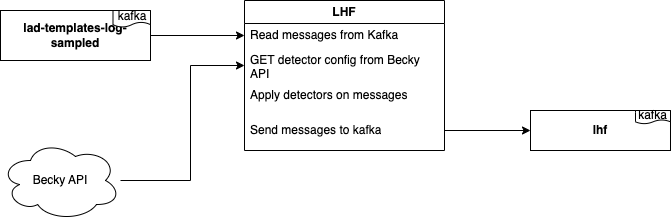

The diagram above was exported from draw.io. Its source (the exported page's mxGraphModel, read from the mxfile embedded in the PNG):
<mxGraphModel dx="1434" dy="828" grid="1" gridSize="10" guides="1" tooltips="1" connect="1" arrows="1" fold="1" page="1" pageScale="1" pageWidth="827" pageHeight="1169" math="0" shadow="0">
  <root>
    <mxCell id="0" />
    <mxCell id="1" parent="0" />
    <mxCell id="ShzM1qNIrG4F7Urm4qDz-27" style="edgeStyle=orthogonalEdgeStyle;rounded=0;orthogonalLoop=1;jettySize=auto;html=1;entryX=0;entryY=0.5;entryDx=0;entryDy=0;" edge="1" parent="1" source="ShzM1qNIrG4F7Urm4qDz-4" target="ShzM1qNIrG4F7Urm4qDz-22">
      <mxGeometry relative="1" as="geometry">
        <Array as="points">
          <mxPoint x="260" y="200" />
          <mxPoint x="260" y="85" />
        </Array>
      </mxGeometry>
    </mxCell>
    <mxCell id="ShzM1qNIrG4F7Urm4qDz-4" value="Becky API" style="ellipse;shape=cloud;whiteSpace=wrap;html=1;" vertex="1" parent="1">
      <mxGeometry x="70" y="160" width="120" height="80" as="geometry" />
    </mxCell>
    <mxCell id="ShzM1qNIrG4F7Urm4qDz-5" value="" style="group" vertex="1" connectable="0" parent="1">
      <mxGeometry x="70" y="30" width="150" height="50" as="geometry" />
    </mxCell>
    <mxCell id="ShzM1qNIrG4F7Urm4qDz-6" value="&lt;b&gt;lad-templates-log-sampled&lt;/b&gt;" style="rounded=0;whiteSpace=wrap;html=1;" vertex="1" parent="ShzM1qNIrG4F7Urm4qDz-5">
      <mxGeometry width="150" height="50" as="geometry" />
    </mxCell>
    <mxCell id="ShzM1qNIrG4F7Urm4qDz-7" value="kafka" style="shape=document;whiteSpace=wrap;html=1;boundedLbl=1;" vertex="1" parent="ShzM1qNIrG4F7Urm4qDz-5">
      <mxGeometry x="112.5" width="37.5" height="16.666666666666668" as="geometry" />
    </mxCell>
    <mxCell id="ShzM1qNIrG4F7Urm4qDz-20" value="LHF" style="swimlane;whiteSpace=wrap;html=1;" vertex="1" parent="1">
      <mxGeometry x="314" y="20" width="200" height="150" as="geometry" />
    </mxCell>
    <mxCell id="ShzM1qNIrG4F7Urm4qDz-21" value="Read messages from Kafka" style="text;strokeColor=none;fillColor=none;align=left;verticalAlign=middle;spacingLeft=4;spacingRight=4;overflow=hidden;points=[[0,0.5],[1,0.5]];portConstraint=eastwest;rotatable=0;whiteSpace=wrap;html=1;" vertex="1" parent="ShzM1qNIrG4F7Urm4qDz-20">
      <mxGeometry y="20" width="200" height="30" as="geometry" />
    </mxCell>
    <mxCell id="ShzM1qNIrG4F7Urm4qDz-22" value="GET detector config from Becky API" style="text;strokeColor=none;fillColor=none;align=left;verticalAlign=middle;spacingLeft=4;spacingRight=4;overflow=hidden;points=[[0,0.5],[1,0.5]];portConstraint=eastwest;rotatable=0;whiteSpace=wrap;html=1;" vertex="1" parent="ShzM1qNIrG4F7Urm4qDz-20">
      <mxGeometry y="50" width="200" height="30" as="geometry" />
    </mxCell>
    <mxCell id="ShzM1qNIrG4F7Urm4qDz-24" value="Apply detectors on messages" style="text;strokeColor=none;fillColor=none;align=left;verticalAlign=middle;spacingLeft=4;spacingRight=4;overflow=hidden;points=[[0,0.5],[1,0.5]];portConstraint=eastwest;rotatable=0;whiteSpace=wrap;html=1;" vertex="1" parent="ShzM1qNIrG4F7Urm4qDz-20">
      <mxGeometry y="80" width="200" height="30" as="geometry" />
    </mxCell>
    <mxCell id="ShzM1qNIrG4F7Urm4qDz-25" value="Send messages to kafka" style="text;strokeColor=none;fillColor=none;align=left;verticalAlign=middle;spacingLeft=4;spacingRight=4;overflow=hidden;points=[[0,0.5],[1,0.5]];portConstraint=eastwest;rotatable=0;whiteSpace=wrap;html=1;" vertex="1" parent="ShzM1qNIrG4F7Urm4qDz-20">
      <mxGeometry y="110" width="200" height="40" as="geometry" />
    </mxCell>
    <mxCell id="ShzM1qNIrG4F7Urm4qDz-26" style="edgeStyle=orthogonalEdgeStyle;rounded=0;orthogonalLoop=1;jettySize=auto;html=1;entryX=0;entryY=0.5;entryDx=0;entryDy=0;" edge="1" parent="1" source="ShzM1qNIrG4F7Urm4qDz-6" target="ShzM1qNIrG4F7Urm4qDz-21">
      <mxGeometry relative="1" as="geometry" />
    </mxCell>
    <mxCell id="ShzM1qNIrG4F7Urm4qDz-28" value="" style="group" vertex="1" connectable="0" parent="1">
      <mxGeometry x="600" y="130" width="140" height="40" as="geometry" />
    </mxCell>
    <mxCell id="ShzM1qNIrG4F7Urm4qDz-29" value="&lt;b&gt;lhf&lt;/b&gt;" style="rounded=0;whiteSpace=wrap;html=1;" vertex="1" parent="ShzM1qNIrG4F7Urm4qDz-28">
      <mxGeometry width="140" height="40" as="geometry" />
    </mxCell>
    <mxCell id="ShzM1qNIrG4F7Urm4qDz-30" value="kafka" style="shape=document;whiteSpace=wrap;html=1;boundedLbl=1;" vertex="1" parent="ShzM1qNIrG4F7Urm4qDz-28">
      <mxGeometry x="105" width="35" height="13.333333333333336" as="geometry" />
    </mxCell>
    <mxCell id="ShzM1qNIrG4F7Urm4qDz-31" style="edgeStyle=orthogonalEdgeStyle;rounded=0;orthogonalLoop=1;jettySize=auto;html=1;" edge="1" parent="1" source="ShzM1qNIrG4F7Urm4qDz-25" target="ShzM1qNIrG4F7Urm4qDz-29">
      <mxGeometry relative="1" as="geometry" />
    </mxCell>
  </root>
</mxGraphModel>